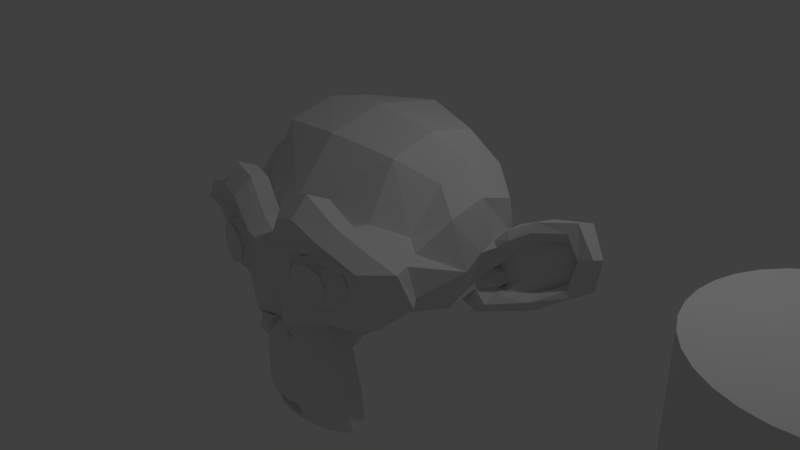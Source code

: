 # Source: modeling.blend  (saved by Blender 2.76.0; exported with 4.5.12 LTS)
import bpy
from mathutils import Matrix  # noqa: F401  (used for matrix-valued properties, if any)

bpy.ops.wm.read_factory_settings(use_empty=True)
scene = bpy.context.scene
scene.name = 'Scene'

# ---- collections
col_collection_1 = bpy.data.collections.new('Collection 1'); scene.collection.children.link(col_collection_1)

# ---- world
world_world = bpy.data.worlds.new('World'); scene.world = world_world
world_world.color = (0.05088, 0.05088, 0.05088)
world_world.use_sun_shadow = False
world_world.sun_shadow_jitter_overblur = 0.0
world_world.cycles.sampling_method = 'MANUAL'
world_world.cycles.sample_map_resolution = 256

# ---- cameras
cam_camera = bpy.data.cameras.new('Camera')
cam_camera.clip_end = 100.0
cam_camera.lens = 35.0
cam_camera.sensor_width = 32.0
cam_camera.sensor_height = 18.0
cam_camera.ortho_scale = 7.314
cam_camera.dof.focus_distance = 0.0
cam_camera.dof.aperture_fstop = 128.0

# ---- lights
light_lamp = bpy.data.lights.new('Lamp', 'POINT')
light_lamp.transmission_factor = 0.0
light_lamp.cutoff_distance = 30.0
light_lamp.energy = 100.0
light_lamp.shadow_buffer_clip_start = 1.001
light_lamp.shadow_soft_size = 0.1
light_lamp.shadow_maximum_resolution = 0.006
light_lamp.use_absolute_resolution = True
light_lamp.cycles.use_multiple_importance_sampling = False

# ---- meshes
me_cylinder = bpy.data.meshes.new('Cylinder')
me_cylinder.from_pydata([(0.0, 1.0, -1.0), (0.0, 1.0, 1.0), (0.1951, 0.9808, -1.0), (0.1951, 0.9808, 1.0), (0.3827, 0.9239, -1.0), (0.3827, 0.9239, 1.0), (0.5556, 0.8315, -1.0), (0.5556, 0.8315, 1.0), (0.7071, 0.7071, -1.0), (0.7071, 0.7071, 1.0), (0.8315, 0.5556, -1.0), (0.8315, 0.5556, 1.0), (0.9239, 0.3827, -1.0), (0.9239, 0.3827, 1.0), (0.9808, 0.1951, -1.0), (0.9808, 0.1951, 1.0), (1.0, 7.55e-08, -1.0), (1.0, 7.55e-08, 1.0), (0.9808, -0.1951, -1.0), (0.9808, -0.1951, 1.0), (0.9239, -0.3827, -1.0), (0.9239, -0.3827, 1.0), (0.8315, -0.5556, -1.0), (0.8315, -0.5556, 1.0), (0.7071, -0.7071, -1.0), (0.7071, -0.7071, 1.0), (0.5556, -0.8315, -1.0), (0.5556, -0.8315, 1.0), (0.3827, -0.9239, -1.0), (0.3827, -0.9239, 1.0), (0.1951, -0.9808, -1.0), (0.1951, -0.9808, 1.0), (-3.258e-07, -1.0, -1.0), (-3.258e-07, -1.0, 1.0), (-0.1951, -0.9808, -1.0), (-0.1951, -0.9808, 1.0), (-0.3827, -0.9239, -1.0), (-0.3827, -0.9239, 1.0), (-0.5556, -0.8315, -1.0), (-0.5556, -0.8315, 1.0), (-0.7071, -0.7071, -1.0), (-0.7071, -0.7071, 1.0), (-0.8315, -0.5556, -1.0), (-0.8315, -0.5556, 1.0), (-0.9239, -0.3827, -1.0), (-0.9239, -0.3827, 1.0), (-0.9808, -0.1951, -1.0), (-0.9808, -0.1951, 1.0), (-1.0, 9.656e-07, -1.0), (-1.0, 9.656e-07, 1.0), (-0.9808, 0.1951, -1.0), (-0.9808, 0.1951, 1.0), (-0.9239, 0.3827, -1.0), (-0.9239, 0.3827, 1.0), (-0.8315, 0.5556, -1.0), (-0.8315, 0.5556, 1.0), (-0.7071, 0.7071, -1.0), (-0.7071, 0.7071, 1.0), (-0.5556, 0.8315, -1.0), (-0.5556, 0.8315, 1.0), (-0.3827, 0.9239, -1.0), (-0.3827, 0.9239, 1.0), (-0.1951, 0.9808, -1.0), (-0.1951, 0.9808, 1.0)], [], [(0, 1, 3, 2), (2, 3, 5, 4), (4, 5, 7, 6), (6, 7, 9, 8), (8, 9, 11, 10), (10, 11, 13, 12), (12, 13, 15, 14), (14, 15, 17, 16), (16, 17, 19, 18), (18, 19, 21, 20), (20, 21, 23, 22), (22, 23, 25, 24), (24, 25, 27, 26), (26, 27, 29, 28), (28, 29, 31, 30), (30, 31, 33, 32), (32, 33, 35, 34), (34, 35, 37, 36), (36, 37, 39, 38), (38, 39, 41, 40), (40, 41, 43, 42), (42, 43, 45, 44), (44, 45, 47, 46), (46, 47, 49, 48), (48, 49, 51, 50), (50, 51, 53, 52), (52, 53, 55, 54), (54, 55, 57, 56), (56, 57, 59, 58), (58, 59, 61, 60), (3, 1, 63, 61, 59, 57, 55, 53, 51, 49, 47, 45, 43, 41, 39, 37, 35, 33, 31, 29, 27, 25, 23, 21, 19, 17, 15, 13, 11, 9, 7, 5), (62, 63, 1, 0), (60, 61, 63, 62), (0, 2, 4, 6, 8, 10, 12, 14, 16, 18, 20, 22, 24, 26, 28, 30, 32, 34, 36, 38, 40, 42, 44, 46, 48, 50, 52, 54, 56, 58, 60, 62)])
me_cylinder.use_remesh_preserve_volume = False
me_cylinder.use_remesh_preserve_attributes = False
me_cylinder.use_mirror_vertex_groups = False
me_cylinder.update()
me_suzanne = bpy.data.meshes.new('Suzanne')
me_suzanne.from_pydata([(0.4375, -0.7656, 0.1641), (-0.4375, -0.7656, 0.1641), (0.5, -0.6875, 0.09375), (-0.5, -0.6875, 0.09375), (0.5469, -0.5781, 0.05469), (-0.5469, -0.5781, 0.05469), (0.3516, -0.6172, -0.02344), (-0.3516, -0.6172, -0.02344), (0.3516, -0.7188, 0.03125), (-0.3516, -0.7188, 0.03125), (0.3516, -0.7812, 0.1328), (-0.3516, -0.7812, 0.1328), (0.2734, -0.7969, 0.1641), (-0.2734, -0.7969, 0.1641), (0.2031, -0.7422, 0.09375), (-0.2031, -0.7422, 0.09375), (0.1562, -0.6484, 0.05469), (-0.1562, -0.6484, 0.05469), (0.07812, -0.6562, 0.2422), (-0.07812, -0.6562, 0.2422), (0.1406, -0.7422, 0.2422), (-0.1406, -0.7422, 0.2422), (0.2422, -0.7969, 0.2422), (-0.2422, -0.7969, 0.2422), (0.2734, -0.7969, 0.3281), (-0.2734, -0.7969, 0.3281), (0.2031, -0.7422, 0.3906), (-0.2031, -0.7422, 0.3906), (0.1562, -0.6484, 0.4375), (-0.1562, -0.6484, 0.4375), (0.3516, -0.6172, 0.5156), (-0.3516, -0.6172, 0.5156), (0.3516, -0.7188, 0.4531), (-0.3516, -0.7188, 0.4531), (0.3516, -0.7812, 0.3594), (-0.3516, -0.7812, 0.3594), (0.4375, -0.7656, 0.3281), (-0.4375, -0.7656, 0.3281), (0.5, -0.6875, 0.3906), (-0.5, -0.6875, 0.3906), (0.5469, -0.5781, 0.4375), (-0.5469, -0.5781, 0.4375), (0.625, -0.5625, 0.2422), (-0.625, -0.5625, 0.2422), (0.5625, -0.6719, 0.2422), (-0.5625, -0.6719, 0.2422), (0.4688, -0.7578, 0.2422), (-0.4688, -0.7578, 0.2422), (0.4766, -0.7734, 0.2422), (-0.4766, -0.7734, 0.2422), (0.4453, -0.7812, 0.3359), (-0.4453, -0.7812, 0.3359), (0.3516, -0.8047, 0.375), (-0.3516, -0.8047, 0.375), (0.2656, -0.8203, 0.3359), (-0.2656, -0.8203, 0.3359), (0.2266, -0.8203, 0.2422), (-0.2266, -0.8203, 0.2422), (0.2656, -0.8203, 0.1562), (-0.2656, -0.8203, 0.1562), (0.3516, -0.8281, 0.2422), (-0.3516, -0.8281, 0.2422), (0.3516, -0.8047, 0.1172), (-0.3516, -0.8047, 0.1172), (0.4453, -0.7812, 0.1562), (-0.4453, -0.7812, 0.1562), (0.0, -0.7422, 0.4297), (0.0, -0.8203, 0.3516), (0.0, -0.7344, -0.6797), (0.0, -0.7812, -0.3203), (0.0, -0.7969, -0.1875), (0.0, -0.7188, -0.7734), (0.0, -0.6016, 0.4062), (0.0, -0.5703, 0.5703), (0.0, 0.5469, 0.8984), (0.0, 0.8516, 0.5625), (0.0, 0.8281, 0.07031), (0.0, 0.3516, -0.3828), (0.2031, -0.5625, -0.1875), (-0.2031, -0.5625, -0.1875), (0.3125, -0.5703, -0.4375), (-0.3125, -0.5703, -0.4375), (0.3516, -0.5703, -0.6953), (-0.3516, -0.5703, -0.6953), (0.3672, -0.5312, -0.8906), (-0.3672, -0.5312, -0.8906), (0.3281, -0.5234, -0.9453), (-0.3281, -0.5234, -0.9453), (0.1797, -0.5547, -0.9688), (-0.1797, -0.5547, -0.9688), (0.0, -0.5781, -0.9844), (0.4375, -0.5312, -0.1406), (-0.4375, -0.5312, -0.1406), (0.6328, -0.5391, -0.03906), (-0.6328, -0.5391, -0.03906), (0.8281, -0.4453, 0.1484), (-0.8281, -0.4453, 0.1484), (0.8594, -0.5938, 0.4297), (-0.8594, -0.5938, 0.4297), (0.7109, -0.625, 0.4844), (-0.7109, -0.625, 0.4844), (0.4922, -0.6875, 0.6016), (-0.4922, -0.6875, 0.6016), (0.3203, -0.7344, 0.7578), (-0.3203, -0.7344, 0.7578), (0.1562, -0.7578, 0.7188), (-0.1562, -0.7578, 0.7188), (0.0625, -0.75, 0.4922), (-0.0625, -0.75, 0.4922), (0.1641, -0.7734, 0.4141), (-0.1641, -0.7734, 0.4141), (0.125, -0.7656, 0.3047), (-0.125, -0.7656, 0.3047), (0.2031, -0.7422, 0.09375), (-0.2031, -0.7422, 0.09375), (0.375, -0.7031, 0.01562), (-0.375, -0.7031, 0.01562), (0.4922, -0.6719, 0.0625), (-0.4922, -0.6719, 0.0625), (0.625, -0.6484, 0.1875), (-0.625, -0.6484, 0.1875), (0.6406, -0.6484, 0.2969), (-0.6406, -0.6484, 0.2969), (0.6016, -0.6641, 0.375), (-0.6016, -0.6641, 0.375), (0.4297, -0.7188, 0.4375), (-0.4297, -0.7188, 0.4375), (0.25, -0.7578, 0.4688), (-0.25, -0.7578, 0.4688), (0.0, -0.7344, -0.7656), (0.1094, -0.7344, -0.7188), (-0.1094, -0.7344, -0.7188), (0.1172, -0.7109, -0.8359), (-0.1172, -0.7109, -0.8359), (0.0625, -0.6953, -0.8828), (-0.0625, -0.6953, -0.8828), (0.0, -0.6875, -0.8906), (0.0, -0.75, -0.1953), (0.0, -0.7422, -0.1406), (0.1016, -0.7422, -0.1484), (-0.1016, -0.7422, -0.1484), (0.125, -0.75, -0.2266), (-0.125, -0.75, -0.2266), (0.08594, -0.7422, -0.2891), (-0.08594, -0.7422, -0.2891), (0.3984, -0.6719, -0.04688), (-0.3984, -0.6719, -0.04688), (0.6172, -0.625, 0.05469), (-0.6172, -0.625, 0.05469), (0.7266, -0.6016, 0.2031), (-0.7266, -0.6016, 0.2031), (0.7422, -0.6562, 0.375), (-0.7422, -0.6562, 0.375), (0.6875, -0.7266, 0.4141), (-0.6875, -0.7266, 0.4141), (0.4375, -0.7969, 0.5469), (-0.4375, -0.7969, 0.5469), (0.3125, -0.8359, 0.6406), (-0.3125, -0.8359, 0.6406), (0.2031, -0.8516, 0.6172), (-0.2031, -0.8516, 0.6172), (0.1016, -0.8438, 0.4297), (-0.1016, -0.8438, 0.4297), (0.125, -0.8125, -0.1016), (-0.125, -0.8125, -0.1016), (0.2109, -0.7109, -0.4453), (-0.2109, -0.7109, -0.4453), (0.25, -0.6875, -0.7031), (-0.25, -0.6875, -0.7031), (0.2656, -0.6641, -0.8203), (-0.2656, -0.6641, -0.8203), (0.2344, -0.6328, -0.9141), (-0.2344, -0.6328, -0.9141), (0.1641, -0.6328, -0.9297), (-0.1641, -0.6328, -0.9297), (0.0, -0.6406, -0.9453), (0.0, -0.7266, 0.04688), (0.0, -0.7656, 0.2109), (0.3281, -0.7422, 0.4766), (-0.3281, -0.7422, 0.4766), (0.1641, -0.75, 0.1406), (-0.1641, -0.75, 0.1406), (0.1328, -0.7578, 0.2109), (-0.1328, -0.7578, 0.2109), (0.1172, -0.7344, -0.6875), (-0.1172, -0.7344, -0.6875), (0.07812, -0.75, -0.4453), (-0.07812, -0.75, -0.4453), (0.0, -0.75, -0.4453), (0.0, -0.7422, -0.3281), (0.09375, -0.7812, -0.2734), (-0.09375, -0.7812, -0.2734), (0.1328, -0.7969, -0.2266), (-0.1328, -0.7969, -0.2266), (0.1094, -0.7812, -0.1328), (-0.1094, -0.7812, -0.1328), (0.03906, -0.7812, -0.125), (-0.03906, -0.7812, -0.125), (0.0, -0.8281, -0.2031), (0.04688, -0.8125, -0.1484), (-0.04688, -0.8125, -0.1484), (0.09375, -0.8125, -0.1562), (-0.09375, -0.8125, -0.1562), (0.1094, -0.8281, -0.2266), (-0.1094, -0.8281, -0.2266), (0.07812, -0.8047, -0.25), (-0.07812, -0.8047, -0.25), (0.0, -0.8047, -0.2891), (0.2578, -0.5547, -0.3125), (-0.2578, -0.5547, -0.3125), (0.1641, -0.7109, -0.2422), (-0.1641, -0.7109, -0.2422), (0.1797, -0.7109, -0.3125), (-0.1797, -0.7109, -0.3125), (0.2344, -0.5547, -0.25), (-0.2344, -0.5547, -0.25), (0.0, -0.6875, -0.875), (0.04688, -0.6875, -0.8672), (-0.04688, -0.6875, -0.8672), (0.09375, -0.7109, -0.8203), (-0.09375, -0.7109, -0.8203), (0.09375, -0.7266, -0.7422), (-0.09375, -0.7266, -0.7422), (0.0, -0.6562, -0.7812), (0.09375, -0.6641, -0.75), (-0.09375, -0.6641, -0.75), (0.09375, -0.6406, -0.8125), (-0.09375, -0.6406, -0.8125), (0.04688, -0.6328, -0.8516), (-0.04688, -0.6328, -0.8516), (0.0, -0.6328, -0.8594), (0.1719, -0.7812, 0.2188), (-0.1719, -0.7812, 0.2188), (0.1875, -0.7734, 0.1562), (-0.1875, -0.7734, 0.1562), (0.3359, -0.7578, 0.4297), (-0.3359, -0.7578, 0.4297), (0.2734, -0.7734, 0.4219), (-0.2734, -0.7734, 0.4219), (0.4219, -0.7734, 0.3984), (-0.4219, -0.7734, 0.3984), (0.5625, -0.6953, 0.3516), (-0.5625, -0.6953, 0.3516), (0.5859, -0.6875, 0.2891), (-0.5859, -0.6875, 0.2891), (0.5781, -0.6797, 0.1953), (-0.5781, -0.6797, 0.1953), (0.4766, -0.7188, 0.1016), (-0.4766, -0.7188, 0.1016), (0.375, -0.7422, 0.0625), (-0.375, -0.7422, 0.0625), (0.2266, -0.7812, 0.1094), (-0.2266, -0.7812, 0.1094), (0.1797, -0.7812, 0.2969), (-0.1797, -0.7812, 0.2969), (0.2109, -0.7812, 0.375), (-0.2109, -0.7812, 0.375), (0.2344, -0.7578, 0.3594), (-0.2344, -0.7578, 0.3594), (0.1953, -0.7578, 0.2969), (-0.1953, -0.7578, 0.2969), (0.2422, -0.7578, 0.125), (-0.2422, -0.7578, 0.125), (0.375, -0.7266, 0.08594), (-0.375, -0.7266, 0.08594), (0.4609, -0.7031, 0.1172), (-0.4609, -0.7031, 0.1172), (0.5469, -0.6719, 0.2109), (-0.5469, -0.6719, 0.2109), (0.5547, -0.6719, 0.2812), (-0.5547, -0.6719, 0.2812), (0.5312, -0.6797, 0.3359), (-0.5312, -0.6797, 0.3359), (0.4141, -0.75, 0.3906), (-0.4141, -0.75, 0.3906), (0.2812, -0.7656, 0.3984), (-0.2812, -0.7656, 0.3984), (0.3359, -0.75, 0.4062), (-0.3359, -0.75, 0.4062), (0.2031, -0.75, 0.1719), (-0.2031, -0.75, 0.1719), (0.1953, -0.75, 0.2266), (-0.1953, -0.75, 0.2266), (0.1094, -0.6094, 0.4609), (-0.1094, -0.6094, 0.4609), (0.1953, -0.6172, 0.6641), (-0.1953, -0.6172, 0.6641), (0.3359, -0.5938, 0.6875), (-0.3359, -0.5938, 0.6875), (0.4844, -0.5547, 0.5547), (-0.4844, -0.5547, 0.5547), (0.6797, -0.4922, 0.4531), (-0.6797, -0.4922, 0.4531), (0.7969, -0.4609, 0.4062), (-0.7969, -0.4609, 0.4062), (0.7734, -0.375, 0.1641), (-0.7734, -0.375, 0.1641), (0.6016, -0.4141, 0.0), (-0.6016, -0.4141, 0.0), (0.4375, -0.4688, -0.09375), (-0.4375, -0.4688, -0.09375), (0.0, -0.2891, 0.8984), (0.0, 0.07812, 0.9844), (0.0, 0.6719, -0.1953), (0.0, -0.1875, -0.4609), (0.0, -0.4609, -0.9766), (0.0, -0.3438, -0.8047), (0.0, -0.3203, -0.5703), (0.0, -0.2812, -0.4844), (0.8516, -0.05469, 0.2344), (-0.8516, -0.05469, 0.2344), (0.8594, 0.04688, 0.3203), (-0.8594, 0.04688, 0.3203), (0.7734, 0.4375, 0.2656), (-0.7734, 0.4375, 0.2656), (0.4609, 0.7031, 0.4375), (-0.4609, 0.7031, 0.4375), (0.7344, -0.07031, -0.04688), (-0.7344, -0.07031, -0.04688), (0.5938, 0.1641, -0.125), (-0.5938, 0.1641, -0.125), (0.6406, 0.4297, -0.007812), (-0.6406, 0.4297, -0.007812), (0.3359, 0.6641, 0.05469), (-0.3359, 0.6641, 0.05469), (0.2344, -0.4062, -0.3516), (-0.2344, -0.4062, -0.3516), (0.1797, -0.2578, -0.4141), (-0.1797, -0.2578, -0.4141), (0.2891, -0.3828, -0.7109), (-0.2891, -0.3828, -0.7109), (0.25, -0.3906, -0.5), (-0.25, -0.3906, -0.5), (0.3281, -0.3984, -0.9141), (-0.3281, -0.3984, -0.9141), (0.1406, -0.3672, -0.7578), (-0.1406, -0.3672, -0.7578), (0.125, -0.3594, -0.5391), (-0.125, -0.3594, -0.5391), (0.1641, -0.4375, -0.9453), (-0.1641, -0.4375, -0.9453), (0.2188, -0.4297, -0.2812), (-0.2188, -0.4297, -0.2812), (0.2109, -0.4688, -0.2266), (-0.2109, -0.4688, -0.2266), (0.2031, -0.5, -0.1719), (-0.2031, -0.5, -0.1719), (0.2109, -0.1641, -0.3906), (-0.2109, -0.1641, -0.3906), (0.2969, 0.2656, -0.3125), (-0.2969, 0.2656, -0.3125), (0.3438, 0.5391, -0.1484), (-0.3438, 0.5391, -0.1484), (0.4531, 0.3828, 0.8672), (-0.4531, 0.3828, 0.8672), (0.4531, 0.07031, 0.9297), (-0.4531, 0.07031, 0.9297), (0.4531, -0.2344, 0.8516), (-0.4531, -0.2344, 0.8516), (0.4609, -0.4297, 0.5234), (-0.4609, -0.4297, 0.5234), (0.7266, -0.3359, 0.4062), (-0.7266, -0.3359, 0.4062), (0.6328, -0.2812, 0.4531), (-0.6328, -0.2812, 0.4531), (0.6406, -0.05469, 0.7031), (-0.6406, -0.05469, 0.7031), (0.7969, -0.125, 0.5625), (-0.7969, -0.125, 0.5625), (0.7969, 0.1172, 0.6172), (-0.7969, 0.1172, 0.6172), (0.6406, 0.1953, 0.75), (-0.6406, 0.1953, 0.75), (0.6406, 0.4453, 0.6797), (-0.6406, 0.4453, 0.6797), (0.7969, 0.3594, 0.5391), (-0.7969, 0.3594, 0.5391), (0.6172, 0.5859, 0.3281), (-0.6172, 0.5859, 0.3281), (0.4844, 0.5469, 0.02344), (-0.4844, 0.5469, 0.02344), (0.8203, 0.2031, 0.3281), (-0.8203, 0.2031, 0.3281), (0.4062, -0.1484, -0.1719), (-0.4062, -0.1484, -0.1719), (0.4297, 0.2109, -0.1953), (-0.4297, 0.2109, -0.1953), (0.8906, 0.2344, 0.4062), (-0.8906, 0.2344, 0.4062), (0.7734, 0.125, -0.1406), (-0.7734, 0.125, -0.1406), (1.039, 0.3281, -0.1016), (-1.039, 0.3281, -0.1016), (1.281, 0.4297, 0.05469), (-1.281, 0.4297, 0.05469), (1.352, 0.4219, 0.3203), (-1.352, 0.4219, 0.3203), (1.234, 0.4219, 0.5078), (-1.234, 0.4219, 0.5078), (1.023, 0.3125, 0.4766), (-1.023, 0.3125, 0.4766), (1.016, 0.2891, 0.4141), (-1.016, 0.2891, 0.4141), (1.188, 0.3906, 0.4375), (-1.188, 0.3906, 0.4375), (1.266, 0.4062, 0.2891), (-1.266, 0.4062, 0.2891), (1.211, 0.4062, 0.07812), (-1.211, 0.4062, 0.07812), (1.031, 0.3047, -0.03906), (-1.031, 0.3047, -0.03906), (0.8281, 0.1328, -0.07031), (-0.8281, 0.1328, -0.07031), (0.9219, 0.2188, 0.3594), (-0.9219, 0.2188, 0.3594), (0.9453, 0.2891, 0.3047), (-0.9453, 0.2891, 0.3047), (0.8828, 0.2109, -0.02344), (-0.8828, 0.2109, -0.02344), (1.039, 0.3672, 0.0), (-1.039, 0.3672, 0.0), (1.188, 0.4453, 0.09375), (-1.188, 0.4453, 0.09375), (1.234, 0.4453, 0.25), (-1.234, 0.4453, 0.25), (1.172, 0.4375, 0.3594), (-1.172, 0.4375, 0.3594), (1.023, 0.3594, 0.3438), (-1.023, 0.3594, 0.3438), (0.8438, 0.2109, 0.2891), (-0.8438, 0.2109, 0.2891), (0.8359, 0.2734, 0.1719), (-0.8359, 0.2734, 0.1719), (0.7578, 0.2734, 0.09375), (-0.7578, 0.2734, 0.09375), (0.8203, 0.2734, 0.08594), (-0.8203, 0.2734, 0.08594), (0.8438, 0.2734, 0.01562), (-0.8438, 0.2734, 0.01562), (0.8125, 0.2734, -0.01562), (-0.8125, 0.2734, -0.01562), (0.7266, 0.07031, 0.0), (-0.7266, 0.07031, 0.0), (0.7188, 0.1719, -0.02344), (-0.7188, 0.1719, -0.02344), (0.7188, 0.1875, 0.03906), (-0.7188, 0.1875, 0.03906), (0.7969, 0.2109, 0.2031), (-0.7969, 0.2109, 0.2031), (0.8906, 0.2656, 0.2422), (-0.8906, 0.2656, 0.2422), (0.8906, 0.3203, 0.2344), (-0.8906, 0.3203, 0.2344), (0.8125, 0.3203, -0.01562), (-0.8125, 0.3203, -0.01562), (0.8516, 0.3203, 0.01562), (-0.8516, 0.3203, 0.01562), (0.8281, 0.3203, 0.07812), (-0.8281, 0.3203, 0.07812), (0.7656, 0.3203, 0.09375), (-0.7656, 0.3203, 0.09375), (0.8438, 0.3203, 0.1719), (-0.8438, 0.3203, 0.1719), (1.039, 0.4141, 0.3281), (-1.039, 0.4141, 0.3281), (1.188, 0.4844, 0.3438), (-1.188, 0.4844, 0.3438), (1.258, 0.4922, 0.2422), (-1.258, 0.4922, 0.2422), (1.211, 0.4844, 0.08594), (-1.211, 0.4844, 0.08594), (1.047, 0.4219, 0.0), (-1.047, 0.4219, 0.0), (0.8828, 0.2656, -0.01562), (-0.8828, 0.2656, -0.01562), (0.9531, 0.3438, 0.2891), (-0.9531, 0.3438, 0.2891), (0.8906, 0.3281, 0.1094), (-0.8906, 0.3281, 0.1094), (0.9375, 0.3359, 0.0625), (-0.9375, 0.3359, 0.0625), (1.0, 0.3672, 0.125), (-1.0, 0.3672, 0.125), (0.9609, 0.3516, 0.1719), (-0.9609, 0.3516, 0.1719), (1.016, 0.375, 0.2344), (-1.016, 0.375, 0.2344), (1.055, 0.3828, 0.1875), (-1.055, 0.3828, 0.1875), (1.109, 0.3906, 0.2109), (-1.109, 0.3906, 0.2109), (1.086, 0.3906, 0.2734), (-1.086, 0.3906, 0.2734), (1.023, 0.4844, 0.4375), (-1.023, 0.4844, 0.4375), (1.25, 0.5469, 0.4688), (-1.25, 0.5469, 0.4688), (1.367, 0.5, 0.2969), (-1.367, 0.5, 0.2969), (1.312, 0.5312, 0.05469), (-1.312, 0.5312, 0.05469), (1.039, 0.4922, -0.08594), (-1.039, 0.4922, -0.08594), (0.7891, 0.3281, -0.125), (-0.7891, 0.3281, -0.125), (0.8594, 0.3828, 0.3828), (-0.8594, 0.3828, 0.3828)], [], [(46, 0, 2, 44), (3, 1, 47, 45), (44, 2, 4, 42), (5, 3, 45, 43), (2, 8, 6, 4), (7, 9, 3, 5), (0, 10, 8, 2), (9, 11, 1, 3), (10, 12, 14, 8), (15, 13, 11, 9), (8, 14, 16, 6), (17, 15, 9, 7), (14, 20, 18, 16), (19, 21, 15, 17), (12, 22, 20, 14), (21, 23, 13, 15), (22, 24, 26, 20), (27, 25, 23, 21), (20, 26, 28, 18), (29, 27, 21, 19), (26, 32, 30, 28), (31, 33, 27, 29), (24, 34, 32, 26), (33, 35, 25, 27), (34, 36, 38, 32), (39, 37, 35, 33), (32, 38, 40, 30), (41, 39, 33, 31), (38, 44, 42, 40), (43, 45, 39, 41), (36, 46, 44, 38), (45, 47, 37, 39), (46, 36, 50, 48), (51, 37, 47, 49), (36, 34, 52, 50), (53, 35, 37, 51), (34, 24, 54, 52), (55, 25, 35, 53), (24, 22, 56, 54), (57, 23, 25, 55), (22, 12, 58, 56), (59, 13, 23, 57), (12, 10, 62, 58), (63, 11, 13, 59), (10, 0, 64, 62), (65, 1, 11, 63), (0, 46, 48, 64), (49, 47, 1, 65), (60, 64, 48), (49, 65, 61), (62, 64, 60), (61, 65, 63), (60, 58, 62), (63, 59, 61), (60, 56, 58), (59, 57, 61), (60, 54, 56), (57, 55, 61), (60, 52, 54), (55, 53, 61), (60, 50, 52), (53, 51, 61), (60, 48, 50), (51, 49, 61), (88, 173, 175, 90), (175, 174, 89, 90), (86, 171, 173, 88), (174, 172, 87, 89), (84, 169, 171, 86), (172, 170, 85, 87), (82, 167, 169, 84), (170, 168, 83, 85), (80, 165, 167, 82), (168, 166, 81, 83), (78, 91, 145, 163), (146, 92, 79, 164), (91, 93, 147, 145), (148, 94, 92, 146), (93, 95, 149, 147), (150, 96, 94, 148), (95, 97, 151, 149), (152, 98, 96, 150), (97, 99, 153, 151), (154, 100, 98, 152), (99, 101, 155, 153), (156, 102, 100, 154), (101, 103, 157, 155), (158, 104, 102, 156), (103, 105, 159, 157), (160, 106, 104, 158), (105, 107, 161, 159), (162, 108, 106, 160), (107, 66, 67, 161), (67, 66, 108, 162), (109, 127, 159, 161), (160, 128, 110, 162), (127, 178, 157, 159), (158, 179, 128, 160), (125, 155, 157, 178), (158, 156, 126, 179), (123, 153, 155, 125), (156, 154, 124, 126), (121, 151, 153, 123), (154, 152, 122, 124), (119, 149, 151, 121), (152, 150, 120, 122), (117, 147, 149, 119), (150, 148, 118, 120), (115, 145, 147, 117), (148, 146, 116, 118), (113, 163, 145, 115), (146, 164, 114, 116), (113, 180, 176, 163), (176, 181, 114, 164), (109, 161, 67, 111), (67, 162, 110, 112), (111, 67, 177, 182), (177, 67, 112, 183), (176, 180, 182, 177), (183, 181, 176, 177), (134, 136, 175, 173), (175, 136, 135, 174), (132, 134, 173, 171), (174, 135, 133, 172), (130, 132, 171, 169), (172, 133, 131, 170), (165, 186, 184, 167), (185, 187, 166, 168), (130, 169, 167, 184), (168, 170, 131, 185), (143, 189, 188, 186), (188, 189, 144, 187), (184, 186, 188, 68), (188, 187, 185, 68), (129, 130, 184, 68), (185, 131, 129, 68), (141, 192, 190, 143), (191, 193, 142, 144), (139, 194, 192, 141), (193, 195, 140, 142), (138, 196, 194, 139), (195, 197, 138, 140), (137, 70, 196, 138), (197, 70, 137, 138), (189, 143, 190, 69), (191, 144, 189, 69), (69, 190, 205, 207), (206, 191, 69, 207), (70, 198, 199, 196), (200, 198, 70, 197), (196, 199, 201, 194), (202, 200, 197, 195), (194, 201, 203, 192), (204, 202, 195, 193), (192, 203, 205, 190), (206, 204, 193, 191), (198, 203, 201, 199), (202, 204, 198, 200), (198, 207, 205, 203), (206, 207, 198, 204), (138, 139, 163, 176), (164, 140, 138, 176), (139, 141, 210, 163), (211, 142, 140, 164), (141, 143, 212, 210), (213, 144, 142, 211), (143, 186, 165, 212), (166, 187, 144, 213), (80, 208, 212, 165), (213, 209, 81, 166), (208, 214, 210, 212), (211, 215, 209, 213), (78, 163, 210, 214), (211, 164, 79, 215), (130, 129, 71, 221), (71, 129, 131, 222), (132, 130, 221, 219), (222, 131, 133, 220), (134, 132, 219, 217), (220, 133, 135, 218), (136, 134, 217, 216), (218, 135, 136, 216), (216, 217, 228, 230), (229, 218, 216, 230), (217, 219, 226, 228), (227, 220, 218, 229), (219, 221, 224, 226), (225, 222, 220, 227), (221, 71, 223, 224), (223, 71, 222, 225), (223, 230, 228, 224), (229, 230, 223, 225), (224, 228, 226), (227, 229, 225), (182, 180, 233, 231), (234, 181, 183, 232), (111, 182, 231, 253), (232, 183, 112, 254), (109, 111, 253, 255), (254, 112, 110, 256), (180, 113, 251, 233), (252, 114, 181, 234), (113, 115, 249, 251), (250, 116, 114, 252), (115, 117, 247, 249), (248, 118, 116, 250), (117, 119, 245, 247), (246, 120, 118, 248), (119, 121, 243, 245), (244, 122, 120, 246), (121, 123, 241, 243), (242, 124, 122, 244), (123, 125, 239, 241), (240, 126, 124, 242), (125, 178, 235, 239), (236, 179, 126, 240), (178, 127, 237, 235), (238, 128, 179, 236), (127, 109, 255, 237), (256, 110, 128, 238), (237, 255, 257, 275), (258, 256, 238, 276), (235, 237, 275, 277), (276, 238, 236, 278), (239, 235, 277, 273), (278, 236, 240, 274), (241, 239, 273, 271), (274, 240, 242, 272), (243, 241, 271, 269), (272, 242, 244, 270), (245, 243, 269, 267), (270, 244, 246, 268), (247, 245, 267, 265), (268, 246, 248, 266), (249, 247, 265, 263), (266, 248, 250, 264), (251, 249, 263, 261), (264, 250, 252, 262), (233, 251, 261, 279), (262, 252, 234, 280), (255, 253, 259, 257), (260, 254, 256, 258), (253, 231, 281, 259), (282, 232, 254, 260), (231, 233, 279, 281), (280, 234, 232, 282), (66, 107, 283, 72), (284, 108, 66, 72), (107, 105, 285, 283), (286, 106, 108, 284), (105, 103, 287, 285), (288, 104, 106, 286), (103, 101, 289, 287), (290, 102, 104, 288), (101, 99, 291, 289), (292, 100, 102, 290), (99, 97, 293, 291), (294, 98, 100, 292), (97, 95, 295, 293), (296, 96, 98, 294), (95, 93, 297, 295), (298, 94, 96, 296), (93, 91, 299, 297), (300, 92, 94, 298), (307, 308, 327, 337), (328, 308, 307, 338), (306, 307, 337, 335), (338, 307, 306, 336), (305, 306, 335, 339), (336, 306, 305, 340), (88, 90, 305, 339), (305, 90, 89, 340), (86, 88, 339, 333), (340, 89, 87, 334), (84, 86, 333, 329), (334, 87, 85, 330), (82, 84, 329, 331), (330, 85, 83, 332), (329, 335, 337, 331), (338, 336, 330, 332), (329, 333, 339, 335), (340, 334, 330, 336), (325, 331, 337, 327), (338, 332, 326, 328), (80, 82, 331, 325), (332, 83, 81, 326), (208, 341, 343, 214), (344, 342, 209, 215), (80, 325, 341, 208), (342, 326, 81, 209), (78, 214, 343, 345), (344, 215, 79, 346), (78, 345, 299, 91), (300, 346, 79, 92), (76, 323, 351, 303), (352, 324, 76, 303), (303, 351, 349, 77), (350, 352, 303, 77), (77, 349, 347, 304), (348, 350, 77, 304), (304, 347, 327, 308), (328, 348, 304, 308), (325, 327, 347, 341), (348, 328, 326, 342), (295, 297, 317, 309), (318, 298, 296, 310), (75, 315, 323, 76), (324, 316, 75, 76), (301, 357, 355, 302), (356, 358, 301, 302), (302, 355, 353, 74), (354, 356, 302, 74), (74, 353, 315, 75), (316, 354, 74, 75), (291, 293, 361, 363), (362, 294, 292, 364), (363, 361, 367, 365), (368, 362, 364, 366), (365, 367, 369, 371), (370, 368, 366, 372), (371, 369, 375, 373), (376, 370, 372, 374), (313, 377, 373, 375), (374, 378, 314, 376), (315, 353, 373, 377), (374, 354, 316, 378), (353, 355, 371, 373), (372, 356, 354, 374), (355, 357, 365, 371), (366, 358, 356, 372), (357, 359, 363, 365), (364, 360, 358, 366), (289, 291, 363, 359), (364, 292, 290, 360), (73, 359, 357, 301), (358, 360, 73, 301), (283, 285, 287, 289), (288, 286, 284, 290), (283, 289, 359, 73), (360, 290, 284, 73), (72, 283, 73), (73, 284, 72), (293, 295, 309, 361), (310, 296, 294, 362), (309, 311, 367, 361), (368, 312, 310, 362), (311, 381, 369, 367), (370, 382, 312, 368), (313, 375, 369, 381), (370, 376, 314, 382), (347, 349, 385, 383), (386, 350, 348, 384), (317, 383, 385, 319), (386, 384, 318, 320), (297, 299, 383, 317), (384, 300, 298, 318), (299, 343, 341, 383), (342, 344, 300, 384), (341, 347, 383), (384, 348, 342), (299, 345, 343), (344, 346, 300), (313, 321, 379, 377), (380, 322, 314, 378), (315, 377, 379, 323), (380, 378, 316, 324), (319, 385, 379, 321), (380, 386, 320, 322), (349, 351, 379, 385), (380, 352, 350, 386), (323, 379, 351), (352, 380, 324), (399, 387, 413, 401), (414, 388, 400, 402), (399, 401, 403, 397), (404, 402, 400, 398), (397, 403, 405, 395), (406, 404, 398, 396), (395, 405, 407, 393), (408, 406, 396, 394), (393, 407, 409, 391), (410, 408, 394, 392), (391, 409, 411, 389), (412, 410, 392, 390), (409, 419, 417, 411), (418, 420, 410, 412), (407, 421, 419, 409), (420, 422, 408, 410), (405, 423, 421, 407), (422, 424, 406, 408), (403, 425, 423, 405), (424, 426, 404, 406), (401, 427, 425, 403), (426, 428, 402, 404), (401, 413, 415, 427), (416, 414, 402, 428), (317, 319, 443, 441), (444, 320, 318, 442), (319, 389, 411, 443), (412, 390, 320, 444), (309, 317, 441, 311), (442, 318, 310, 312), (381, 429, 413, 387), (414, 430, 382, 388), (411, 417, 439, 443), (440, 418, 412, 444), (437, 445, 443, 439), (444, 446, 438, 440), (433, 445, 437, 435), (438, 446, 434, 436), (431, 447, 445, 433), (446, 448, 432, 434), (429, 447, 431, 449), (432, 448, 430, 450), (413, 429, 449, 415), (450, 430, 414, 416), (311, 447, 429, 381), (430, 448, 312, 382), (311, 441, 445, 447), (446, 442, 312, 448), (441, 443, 445), (446, 444, 442), (415, 449, 451, 475), (452, 450, 416, 476), (449, 431, 461, 451), (462, 432, 450, 452), (431, 433, 459, 461), (460, 434, 432, 462), (433, 435, 457, 459), (458, 436, 434, 460), (435, 437, 455, 457), (456, 438, 436, 458), (437, 439, 453, 455), (454, 440, 438, 456), (439, 417, 473, 453), (474, 418, 440, 454), (427, 415, 475, 463), (476, 416, 428, 464), (425, 427, 463, 465), (464, 428, 426, 466), (423, 425, 465, 467), (466, 426, 424, 468), (421, 423, 467, 469), (468, 424, 422, 470), (419, 421, 469, 471), (470, 422, 420, 472), (417, 419, 471, 473), (472, 420, 418, 474), (457, 455, 479, 477), (480, 456, 458, 478), (477, 479, 481, 483), (482, 480, 478, 484), (483, 481, 487, 485), (488, 482, 484, 486), (485, 487, 489, 491), (490, 488, 486, 492), (463, 475, 485, 491), (486, 476, 464, 492), (451, 483, 485, 475), (486, 484, 452, 476), (451, 461, 477, 483), (478, 462, 452, 484), (457, 477, 461, 459), (462, 478, 458, 460), (453, 473, 479, 455), (480, 474, 454, 456), (471, 481, 479, 473), (480, 482, 472, 474), (469, 487, 481, 471), (482, 488, 470, 472), (467, 489, 487, 469), (488, 490, 468, 470), (465, 491, 489, 467), (490, 492, 466, 468), (463, 491, 465), (466, 492, 464), (391, 389, 503, 501), (504, 390, 392, 502), (393, 391, 501, 499), (502, 392, 394, 500), (395, 393, 499, 497), (500, 394, 396, 498), (397, 395, 497, 495), (498, 396, 398, 496), (399, 397, 495, 493), (496, 398, 400, 494), (387, 399, 493, 505), (494, 400, 388, 506), (493, 501, 503, 505), (504, 502, 494, 506), (493, 495, 499, 501), (500, 496, 494, 502), (495, 497, 499), (500, 498, 496), (313, 381, 387, 505), (388, 382, 314, 506), (313, 505, 503, 321), (504, 506, 314, 322), (319, 321, 503, 389), (504, 322, 320, 390)])
me_suzanne.use_remesh_preserve_volume = False
me_suzanne.use_remesh_preserve_attributes = False
me_suzanne.use_mirror_vertex_groups = False
me_suzanne.update()

# ---- objects
ob_cylinder = bpy.data.objects.new('Cylinder', me_cylinder)
ob_suzanne = bpy.data.objects.new('Suzanne', me_suzanne)
ob_lamp = bpy.data.objects.new('Lamp', light_lamp)
ob_camera = bpy.data.objects.new('Camera', cam_camera)

# ---- transforms, parenting, visibility, modifiers, constraints
ob_cylinder.location = (5.655, 0.1651, -0.1206)
ob_cylinder.scale = (1.353, 1.353, 1.353)
ob_cylinder.lineart.crease_threshold = 0.0
ob_suzanne.location = (0.0, 0.0, 0.0)
ob_suzanne.scale = (2.016, 2.016, 2.016)
ob_suzanne.lineart.crease_threshold = 0.0
ob_lamp.location = (4.076, 1.005, 5.904)
ob_lamp.rotation_euler = (0.6503, 0.05522, 1.866)
ob_lamp.lock_rotations_4d = False
ob_lamp.empty_display_type = 'ARROWS'
ob_lamp.color = (0.0, 0.0, 0.0, 0.0)
ob_lamp.lineart.crease_threshold = 0.0
ob_camera.location = (7.481, -6.508, 5.344)
ob_camera.rotation_euler = (1.109, 0.01082, 0.8149)
ob_camera.lock_rotations_4d = False
ob_camera.empty_display_type = 'ARROWS'
ob_camera.color = (0.0, 0.0, 0.0, 0.0)
ob_camera.display_type = 'WIRE'
ob_camera.lineart.crease_threshold = 0.0

# ---- collection membership
col_collection_1.objects.link(ob_cylinder)
col_collection_1.objects.link(ob_suzanne)
col_collection_1.objects.link(ob_lamp)
col_collection_1.objects.link(ob_camera)

# ---- scene / render settings (as saved in the file)
scene.camera = ob_camera
scene.frame_start = 1; scene.frame_end = 250; scene.frame_set(1)
scene.render.engine = 'BLENDER_EEVEE_NEXT'
scene.render.resolution_percentage = 50
scene.render.dither_intensity = 0.0
scene.cycles.use_denoising = False
scene.cycles.samples = 10
scene.cycles.sampling_pattern = 'TABULATED_SOBOL'
scene.cycles.light_sampling_threshold = 0.0
scene.cycles.use_adaptive_sampling = False
scene.cycles.use_light_tree = False
scene.cycles.blur_glossy = 0.0
scene.cycles.pixel_filter_type = 'GAUSSIAN'
scene.cycles.sample_clamp_indirect = 0.0
scene.view_settings.view_transform = 'Standard'
bpy.context.view_layer.update()
